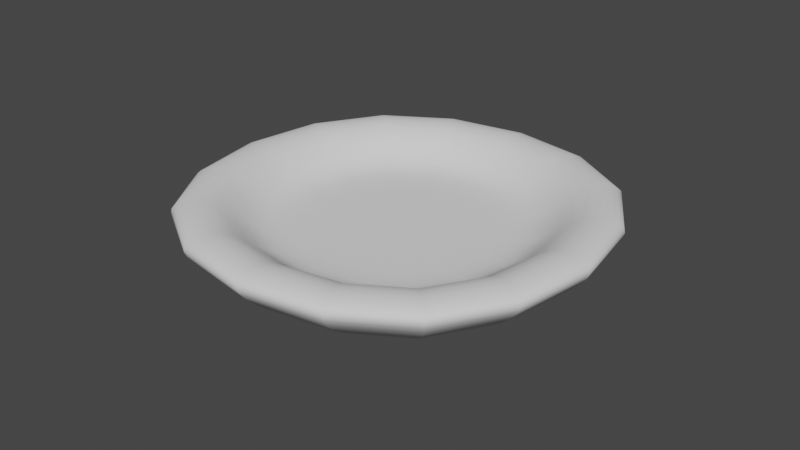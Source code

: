 # Source: Plate.blend  (saved by Blender 3.0.42; exported with 4.5.12 LTS)
import bpy
from mathutils import Matrix  # noqa: F401  (used for matrix-valued properties, if any)

bpy.ops.wm.read_factory_settings(use_empty=True)
scene = bpy.context.scene
scene.name = 'Scene'

# ---- collections
col_collection = bpy.data.collections.new('Collection'); scene.collection.children.link(col_collection)

# ---- world
world_world = bpy.data.worlds.new('World'); scene.world = world_world
world_world.use_nodes = True; world_world.node_tree.nodes.clear()
_N = world_world.node_tree.nodes; _L = world_world.node_tree.links
n0 = _N.new('ShaderNodeOutputWorld'); n0.name = 'World Output'; n0.location = (300, 300)
n1 = _N.new('ShaderNodeBackground'); n1.name = 'Background'; n1.location = (10, 300)
n1.inputs[0].default_value = (0.05088, 0.05088, 0.05088, 1.0)
_L.new(n1.outputs[0], n0.inputs[0])
n0.is_active_output = True
world_world.color = (0.05088, 0.05088, 0.05088)
world_world.use_sun_shadow = False
world_world.sun_shadow_jitter_overblur = 0.0

# ---- meshes
me_cube_001 = bpy.data.meshes.new('Cube.001')
me_cube_001.from_pydata([(-0.5877, -0.5877, 0.05053), (-0.4696, -0.4696, 0.119), (-0.5877, 0.5877, 0.05053), (-0.4696, 0.4696, 0.119), (0.5877, -0.5877, 0.05053), (0.4696, -0.4696, 0.119), (0.5877, 0.5877, 0.05053), (0.4696, 0.4696, 0.119), (-1.0, 1.0, 0.1871), (-1.0, -1.0, 0.1871), (-0.8, -0.8, 0.29), (-0.8, 0.8, 0.29), (1.0, 1.0, 0.1871), (0.8, 0.8, 0.29), (1.0, -1.0, 0.1871), (0.8, -0.8, 0.29), (-1.0, -1.0, 0.2582), (-1.0, 1.0, 0.2582), (1.0, 1.0, 0.2582), (1.0, -1.0, 0.2582), (-0.6847, 0.6847, -0.05066), (-0.6847, -0.6847, -0.05066), (0.6847, 0.6847, -0.05066), (0.6847, -0.6847, -0.05066), (-0.638, -0.638, 0.119), (-0.638, 0.638, 0.119), (0.638, 0.638, 0.119), (0.638, -0.638, 0.119)], [], [(16, 10, 11, 17), (17, 11, 13, 18), (18, 13, 15, 19), (19, 15, 10, 16), (2, 6, 4, 0), (7, 3, 1, 5), (20, 21, 9, 8), (24, 25, 11, 10), (22, 20, 8, 12), (25, 26, 13, 11), (23, 22, 12, 14), (26, 27, 15, 13), (21, 23, 14, 9), (27, 24, 10, 15), (14, 19, 16, 9), (12, 18, 19, 14), (8, 17, 18, 12), (9, 16, 17, 8), (2, 0, 21, 20), (6, 2, 20, 22), (4, 6, 22, 23), (0, 4, 23, 21), (1, 3, 25, 24), (3, 7, 26, 25), (7, 5, 27, 26), (5, 1, 24, 27)])
me_cube_001.polygons.foreach_set('use_smooth', [True] * 26)
_uv = me_cube_001.uv_layers.new(name='UVMap')
_uv.uv.foreach_set('vector', [0.5852, 0.0, 0.625, 0.0, 0.625, 0.25, 0.5852, 0.25, 0.5852, 0.25, 0.625, 0.25, 0.625, 0.5, 0.5852, 0.5, 0.5852, 0.5, 0.625, 0.5, 0.625, 0.75, 0.5852, 0.75, 0.5852, 0.75, 0.625, 0.75, 0.625, 1.0, 0.5852, 1.0, 0.1522, 0.5272, 0.3478, 0.5272, 0.3478, 0.7228, 0.1522, 0.7228, 0.6661, 0.5411, 0.8339, 0.5411, 0.8339, 0.7089, 0.6661, 0.7089, 0.1361, 0.5111, 0.1361, 0.7389, 0.125, 0.75, 0.125, 0.5, 0.8639, 0.7389, 0.8639, 0.5111, 0.875, 0.5, 0.875, 0.75, 0.3639, 0.5111, 0.1361, 0.5111, 0.125, 0.5, 0.375, 0.5, 0.8639, 0.5111, 0.6361, 0.5111, 0.625, 0.5, 0.875, 0.5, 0.3639, 0.7389, 0.3639, 0.5111, 0.375, 0.5, 0.375, 0.75, 0.6361, 0.5111, 0.6361, 0.7389, 0.625, 0.75, 0.625, 0.5, 0.1361, 0.7389, 0.3639, 0.7389, 0.375, 0.75, 0.125, 0.75, 0.6361, 0.7389, 0.8639, 0.7389, 0.875, 0.75, 0.625, 0.75, 0.375, 0.75, 0.5852, 0.75, 0.5852, 1.0, 0.375, 1.0, 0.375, 0.5, 0.5852, 0.5, 0.5852, 0.75, 0.375, 0.75, 0.375, 0.25, 0.5852, 0.25, 0.5852, 0.5, 0.375, 0.5, 0.375, 0.0, 0.5852, 0.0, 0.5852, 0.25, 0.375, 0.25, 0.1522, 0.5272, 0.1522, 0.7228, 0.1361, 0.7389, 0.1361, 0.5111, 0.3478, 0.5272, 0.1522, 0.5272, 0.1361, 0.5111, 0.3639, 0.5111, 0.3478, 0.7228, 0.3478, 0.5272, 0.3639, 0.5111, 0.3639, 0.7389, 0.1522, 0.7228, 0.3478, 0.7228, 0.3639, 0.7389, 0.1361, 0.7389, 0.8339, 0.7089, 0.8339, 0.5411, 0.8639, 0.5111, 0.8639, 0.7389, 0.8339, 0.5411, 0.6661, 0.5411, 0.6361, 0.5111, 0.8639, 0.5111, 0.6661, 0.5411, 0.6661, 0.7089, 0.6361, 0.7389, 0.6361, 0.5111, 0.6661, 0.7089, 0.8339, 0.7089, 0.8639, 0.7389, 0.6361, 0.7389])
me_cube_001.use_remesh_fix_poles = True
me_cube_001.use_remesh_preserve_attributes = False
me_cube_001.update()

# ---- objects
ob_plate = bpy.data.objects.new('Plate', me_cube_001)

# ---- transforms, parenting, visibility, modifiers, constraints
ob_plate.location = (0.0, 0.0, 0.0)
_m = ob_plate.modifiers.new('Subdivision', 'SUBSURF')
_m.levels = 2

# ---- collection membership
col_collection.objects.link(ob_plate)

# ---- scene / render settings (as saved in the file)
scene.frame_start = 1; scene.frame_end = 250; scene.frame_set(1)
scene.render.engine = 'BLENDER_EEVEE_NEXT'
scene.cycles.sampling_pattern = 'TABULATED_SOBOL'
scene.cycles.use_light_tree = False
scene.view_settings.view_transform = 'Filmic'
bpy.context.view_layer.update()

# ---- added for rendering (the .blend has no active camera and no usable light): camera, sun
cam_auto = bpy.data.cameras.new('AutoCamera')
cam_auto.lens = 50.0
cam_auto.sensor_width = 36.0
cam_auto.clip_end = 1000.0
ob_auto_camera = bpy.data.objects.new('AutoCamera', cam_auto)
scene.collection.objects.link(ob_auto_camera)
ob_auto_camera.location = (2.63584, -3.16301, 2.22834)
ob_auto_camera.rotation_euler = (1.09748, -7.21219e-08, 0.694738)
scene.camera = ob_auto_camera
light_auto_sun = bpy.data.lights.new('AutoSun', 'SUN')
light_auto_sun.energy = 3.0
light_auto_sun.angle = 0.0523599
ob_auto_sun = bpy.data.objects.new('AutoSun', light_auto_sun)
scene.collection.objects.link(ob_auto_sun)
ob_auto_sun.rotation_euler = (0.872665, 0.174533, 0.523599)
bpy.context.view_layer.update()
